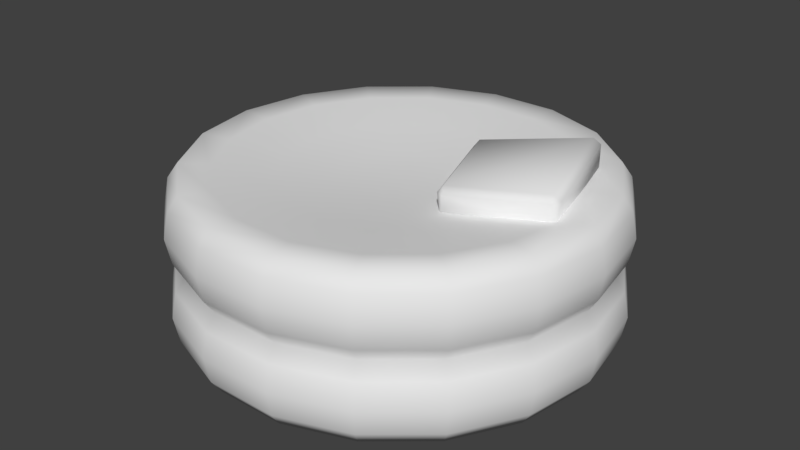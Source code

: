 # Source: Pancake_Bed_01.blend  (saved by Blender 2.79.0; exported with 4.5.12 LTS)
import bpy
from mathutils import Matrix  # noqa: F401  (used for matrix-valued properties, if any)

bpy.ops.wm.read_factory_settings(use_empty=True)
scene = bpy.context.scene
scene.name = 'Scene'

# ---- collections
col_collection_1 = bpy.data.collections.new('Collection 1'); scene.collection.children.link(col_collection_1)

# ---- world
world_world = bpy.data.worlds.new('World'); scene.world = world_world
world_world.color = (0.05088, 0.05088, 0.05088)
world_world.use_sun_shadow = False
world_world.sun_shadow_jitter_overblur = 0.0
world_world.cycles.sampling_method = 'MANUAL'

# ---- meshes
me_torus = bpy.data.meshes.new('Torus')
me_torus.from_pydata([(1.25, 0.0, 0.69), (1.222, -6.821e-10, 0.8355), (1.163, -3.351e-09, 0.9194), (0.9966, -3.351e-09, 0.9083), (1.222, 5.123e-10, 0.5445), (1.175, 0.4275, 0.69), (1.148, 0.4179, 0.8355), (1.093, 0.3979, 0.9194), (0.9365, 0.3408, 0.9083), (1.148, 0.4179, 0.5445), (0.9576, 0.8035, 0.69), (0.936, 0.7854, 0.8355), (0.8912, 0.7478, 0.9194), (0.7634, 0.6406, 0.9083), (0.936, 0.7854, 0.5445), (0.625, 1.083, 0.69), (0.6109, 1.058, 0.8355), (0.5817, 1.008, 0.9194), (0.4983, 0.8631, 0.9083), (0.6109, 1.058, 0.5445), (0.2171, 1.231, 0.69), (0.2122, 1.203, 0.8355), (0.202, 1.146, 0.9194), (0.1731, 0.9814, 0.9083), (0.2122, 1.203, 0.5445), (-0.2171, 1.231, 0.69), (-0.2122, 1.203, 0.8355), (-0.202, 1.146, 0.9194), (-0.1731, 0.9814, 0.9083), (-0.2122, 1.203, 0.5445), (-0.625, 1.083, 0.69), (-0.6109, 1.058, 0.8355), (-0.5817, 1.008, 0.9194), (-0.4983, 0.8631, 0.9083), (-0.6109, 1.058, 0.5445), (-0.9576, 0.8035, 0.69), (-0.936, 0.7854, 0.8355), (-0.8912, 0.7478, 0.9194), (-0.7634, 0.6406, 0.9083), (-0.936, 0.7854, 0.5445), (-1.175, 0.4275, 0.69), (-1.148, 0.4179, 0.8355), (-1.093, 0.3979, 0.9194), (-0.9365, 0.3408, 0.9083), (-1.148, 0.4179, 0.5445), (-1.25, 1.093e-07, 0.69), (-1.222, 1.061e-07, 0.8355), (-1.163, 9.836e-08, 0.9194), (-0.9966, 8.377e-08, 0.9083), (-1.222, 1.073e-07, 0.5445), (-1.175, -0.4275, 0.69), (-1.148, -0.4179, 0.8355), (-1.093, -0.3979, 0.9194), (-0.9365, -0.3408, 0.9083), (-1.148, -0.4179, 0.5445), (-0.9576, -0.8035, 0.69), (-0.936, -0.7854, 0.8355), (-0.8912, -0.7478, 0.9194), (-0.7634, -0.6406, 0.9083), (-0.936, -0.7854, 0.5445), (-0.625, -1.083, 0.69), (-0.6109, -1.058, 0.8355), (-0.5817, -1.008, 0.9194), (-0.4983, -0.8631, 0.9083), (-0.6109, -1.058, 0.5445), (-0.2171, -1.231, 0.69), (-0.2122, -1.203, 0.8355), (-0.202, -1.146, 0.9194), (-0.1731, -0.9814, 0.9083), (-0.2122, -1.203, 0.5445), (0.2171, -1.231, 0.69), (0.2122, -1.203, 0.8355), (0.202, -1.146, 0.9194), (0.1731, -0.9814, 0.9083), (0.202, -1.146, 0.46), (0.2122, -1.203, 0.5445), (0.625, -1.083, 0.69), (0.6109, -1.058, 0.8355), (0.5817, -1.008, 0.9194), (0.4983, -0.8631, 0.9083), (0.6109, -1.058, 0.5445), (0.9576, -0.8035, 0.69), (0.936, -0.7854, 0.8355), (0.8912, -0.7478, 0.9194), (0.7634, -0.6406, 0.9083), (0.936, -0.7854, 0.5445), (1.175, -0.4275, 0.69), (1.148, -0.4179, 0.8355), (1.093, -0.3979, 0.9194), (0.9365, -0.3408, 0.9083), (1.148, -0.4179, 0.5445), (2.674e-08, 1.811e-08, 0.8218), (1.25, 0.0, 0.23), (1.222, -6.821e-10, 0.3755), (1.163, -3.351e-09, 0.46), (1.163, 2.517e-09, 0.0), (1.222, 5.123e-10, 0.08453), (1.175, 0.4275, 0.23), (1.148, 0.4179, 0.3755), (1.093, 0.3979, 0.46), (2.318e-08, 2.649e-08, -5.96e-08), (1.093, 0.3979, 0.0), (1.148, 0.4179, 0.08453), (0.9576, 0.8035, 0.23), (0.936, 0.7854, 0.3755), (0.8912, 0.7478, 0.46), (0.8912, 0.7478, 0.0), (0.936, 0.7854, 0.08453), (0.625, 1.083, 0.23), (0.6109, 1.058, 0.3755), (0.5817, 1.008, 0.46), (0.5817, 1.008, 0.0), (0.6109, 1.058, 0.08453), (0.2171, 1.231, 0.23), (0.2122, 1.203, 0.3755), (0.202, 1.146, 0.46), (0.202, 1.146, 0.0), (0.2122, 1.203, 0.08453), (-0.2171, 1.231, 0.23), (-0.2122, 1.203, 0.3755), (-0.202, 1.146, 0.46), (-0.202, 1.146, 0.0), (-0.2122, 1.203, 0.08453), (-0.625, 1.083, 0.23), (-0.6109, 1.058, 0.3755), (-0.5817, 1.008, 0.46), (-0.5817, 1.008, 0.0), (-0.6109, 1.058, 0.08453), (-0.9576, 0.8035, 0.23), (-0.936, 0.7854, 0.3755), (-0.8912, 0.7478, 0.46), (-0.8912, 0.7478, 0.0), (-0.936, 0.7854, 0.08453), (-1.175, 0.4275, 0.23), (-1.148, 0.4179, 0.3755), (-1.093, 0.3979, 0.46), (-1.093, 0.3979, 0.0), (-1.148, 0.4179, 0.08453), (-1.25, 1.093e-07, 0.23), (-1.222, 1.061e-07, 0.3755), (-1.163, 9.836e-08, 0.46), (-1.163, 1.042e-07, 0.0), (-1.222, 1.073e-07, 0.08453), (-1.175, -0.4275, 0.23), (-1.148, -0.4179, 0.3755), (-1.093, -0.3979, 0.46), (-1.093, -0.3979, 0.0), (-1.148, -0.4179, 0.08453), (-0.9576, -0.8035, 0.23), (-0.936, -0.7854, 0.3755), (-0.8912, -0.7478, 0.46), (-0.8912, -0.7478, 0.0), (-0.936, -0.7854, 0.08453), (-0.625, -1.083, 0.23), (-0.6109, -1.058, 0.3755), (-0.5817, -1.008, 0.46), (-0.5817, -1.008, 0.0), (-0.6109, -1.058, 0.08453), (-0.2171, -1.231, 0.23), (-0.2122, -1.203, 0.3755), (-0.202, -1.146, 0.46), (-0.202, -1.146, 0.0), (-0.2122, -1.203, 0.08453), (0.2171, -1.231, 0.23), (0.2122, -1.203, 0.3755), (0.202, -1.146, 0.0), (0.2122, -1.203, 0.08453), (0.625, -1.083, 0.23), (0.6109, -1.058, 0.3755), (0.5817, -1.008, 0.46), (0.5817, -1.008, 0.0), (0.6109, -1.058, 0.08453), (0.9576, -0.8035, 0.23), (0.936, -0.7854, 0.3755), (0.8912, -0.7478, 0.46), (0.8912, -0.7478, 0.0), (0.936, -0.7854, 0.08453), (1.175, -0.4275, 0.23), (1.148, -0.4179, 0.3755), (1.093, -0.3979, 0.46), (1.093, -0.3979, 0.0), (1.148, -0.4179, 0.08453), (-0.5089, -0.4271, 0.8668), (-0.2545, -0.2135, 0.8347), (-0.1154, -0.6543, 0.8668), (-0.05768, -0.3271, 0.8347), (-0.1661, -0.2877, 0.8347), (-0.3322, -0.5754, 0.8668), (0.6644, 3.802e-09, 0.8668), (0.3322, 1.095e-08, 0.8347), (0.3122, -0.1136, 0.8347), (0.6243, -0.2272, 0.8668), (-0.5089, 0.4271, 0.8668), (-0.2545, 0.2135, 0.8347), (-0.1661, 0.2877, 0.8347), (-0.3322, 0.5754, 0.8668), (0.2545, -0.2135, 0.8347), (0.5089, -0.4271, 0.8668), (0.1154, 0.6543, 0.8668), (0.05768, 0.3271, 0.8347), (0.1661, 0.2877, 0.8347), (0.3322, 0.5754, 0.8668), (-0.6644, 6.188e-08, 0.8668), (-0.3322, 4e-08, 0.8347), (-0.3122, 0.1136, 0.8347), (-0.6243, 0.2272, 0.8668), (0.3322, -0.5754, 0.8668), (0.1661, -0.2877, 0.8347), (0.05768, -0.3271, 0.8347), (0.1154, -0.6543, 0.8668), (0.5089, 0.4271, 0.8668), (0.2545, 0.2135, 0.8347), (0.3122, 0.1136, 0.8347), (0.6243, 0.2272, 0.8668), (-0.05768, 0.3271, 0.8347), (-0.1154, 0.6543, 0.8668), (-0.3122, -0.1136, 0.8347), (-0.6243, -0.2272, 0.8668)], [], [(0, 5, 6, 1), (1, 6, 7, 2), (2, 7, 8, 3), (94, 99, 9, 4), (4, 9, 5, 0), (5, 10, 11, 6), (6, 11, 12, 7), (7, 12, 13, 8), (99, 105, 14, 9), (9, 14, 10, 5), (10, 15, 16, 11), (11, 16, 17, 12), (12, 17, 18, 13), (105, 110, 19, 14), (14, 19, 15, 10), (15, 20, 21, 16), (16, 21, 22, 17), (17, 22, 23, 18), (110, 115, 24, 19), (19, 24, 20, 15), (20, 25, 26, 21), (21, 26, 27, 22), (22, 27, 28, 23), (115, 120, 29, 24), (24, 29, 25, 20), (25, 30, 31, 26), (26, 31, 32, 27), (27, 32, 33, 28), (120, 125, 34, 29), (29, 34, 30, 25), (30, 35, 36, 31), (31, 36, 37, 32), (32, 37, 38, 33), (125, 130, 39, 34), (34, 39, 35, 30), (35, 40, 41, 36), (36, 41, 42, 37), (37, 42, 43, 38), (130, 135, 44, 39), (39, 44, 40, 35), (40, 45, 46, 41), (41, 46, 47, 42), (42, 47, 48, 43), (135, 140, 49, 44), (44, 49, 45, 40), (45, 50, 51, 46), (46, 51, 52, 47), (47, 52, 53, 48), (140, 145, 54, 49), (49, 54, 50, 45), (50, 55, 56, 51), (51, 56, 57, 52), (52, 57, 58, 53), (145, 150, 59, 54), (54, 59, 55, 50), (55, 60, 61, 56), (56, 61, 62, 57), (57, 62, 63, 58), (150, 155, 64, 59), (59, 64, 60, 55), (60, 65, 66, 61), (61, 66, 67, 62), (62, 67, 68, 63), (155, 160, 69, 64), (64, 69, 65, 60), (65, 70, 71, 66), (66, 71, 72, 67), (67, 72, 73, 68), (160, 74, 75, 69), (69, 75, 70, 65), (70, 76, 77, 71), (71, 77, 78, 72), (72, 78, 79, 73), (74, 169, 80, 75), (75, 80, 76, 70), (76, 81, 82, 77), (77, 82, 83, 78), (78, 83, 84, 79), (169, 174, 85, 80), (80, 85, 81, 76), (81, 86, 87, 82), (82, 87, 88, 83), (83, 88, 89, 84), (174, 179, 90, 85), (85, 90, 86, 81), (86, 0, 1, 87), (87, 1, 2, 88), (88, 2, 3, 89), (179, 94, 4, 90), (90, 4, 0, 86), (186, 185, 91), (190, 189, 91), (194, 193, 91), (196, 190, 91), (200, 199, 91), (204, 203, 91), (208, 207, 91), (185, 208, 91), (207, 196, 91), (212, 211, 91), (214, 194, 91), (199, 214, 91), (193, 204, 91), (216, 183, 91), (203, 216, 91), (211, 200, 91), (189, 212, 91), (183, 186, 91), (92, 97, 98, 93), (93, 98, 99, 94), (100, 101, 95), (95, 101, 102, 96), (96, 102, 97, 92), (97, 103, 104, 98), (98, 104, 105, 99), (100, 106, 101), (101, 106, 107, 102), (102, 107, 103, 97), (103, 108, 109, 104), (104, 109, 110, 105), (100, 111, 106), (106, 111, 112, 107), (107, 112, 108, 103), (108, 113, 114, 109), (109, 114, 115, 110), (100, 116, 111), (111, 116, 117, 112), (112, 117, 113, 108), (113, 118, 119, 114), (114, 119, 120, 115), (100, 121, 116), (116, 121, 122, 117), (117, 122, 118, 113), (118, 123, 124, 119), (119, 124, 125, 120), (100, 126, 121), (121, 126, 127, 122), (122, 127, 123, 118), (123, 128, 129, 124), (124, 129, 130, 125), (100, 131, 126), (126, 131, 132, 127), (127, 132, 128, 123), (128, 133, 134, 129), (129, 134, 135, 130), (100, 136, 131), (131, 136, 137, 132), (132, 137, 133, 128), (133, 138, 139, 134), (134, 139, 140, 135), (100, 141, 136), (136, 141, 142, 137), (137, 142, 138, 133), (138, 143, 144, 139), (139, 144, 145, 140), (100, 146, 141), (141, 146, 147, 142), (142, 147, 143, 138), (143, 148, 149, 144), (144, 149, 150, 145), (100, 151, 146), (146, 151, 152, 147), (147, 152, 148, 143), (148, 153, 154, 149), (149, 154, 155, 150), (100, 156, 151), (151, 156, 157, 152), (152, 157, 153, 148), (153, 158, 159, 154), (154, 159, 160, 155), (100, 161, 156), (156, 161, 162, 157), (157, 162, 158, 153), (158, 163, 164, 159), (159, 164, 74, 160), (100, 165, 161), (161, 165, 166, 162), (162, 166, 163, 158), (163, 167, 168, 164), (164, 168, 169, 74), (100, 170, 165), (165, 170, 171, 166), (166, 171, 167, 163), (167, 172, 173, 168), (168, 173, 174, 169), (100, 175, 170), (170, 175, 176, 171), (171, 176, 172, 167), (172, 177, 178, 173), (173, 178, 179, 174), (100, 180, 175), (175, 180, 181, 176), (176, 181, 177, 172), (177, 92, 93, 178), (178, 93, 94, 179), (100, 95, 180), (180, 95, 96, 181), (181, 96, 92, 177), (58, 63, 187, 182), (182, 187, 186, 183), (3, 8, 213, 188), (188, 213, 212, 189), (13, 18, 201, 210), (210, 201, 200, 211), (48, 53, 217, 202), (202, 217, 216, 203), (53, 58, 182, 217), (217, 182, 183, 216), (38, 43, 205, 192), (192, 205, 204, 193), (23, 28, 215, 198), (198, 215, 214, 199), (28, 33, 195, 215), (215, 195, 194, 214), (8, 13, 210, 213), (213, 210, 211, 212), (79, 84, 197, 206), (206, 197, 196, 207), (68, 73, 209, 184), (184, 209, 208, 185), (73, 79, 206, 209), (209, 206, 207, 208), (43, 48, 202, 205), (205, 202, 203, 204), (18, 23, 198, 201), (201, 198, 199, 200), (84, 89, 191, 197), (197, 191, 190, 196), (33, 38, 192, 195), (195, 192, 193, 194), (89, 3, 188, 191), (191, 188, 189, 190), (63, 68, 184, 187), (187, 184, 185, 186)])
me_torus.polygons.foreach_set('use_smooth', [True] * 234)
_uv = me_torus.uv_layers.new(name='UVMap')
_uv.uv.foreach_set('vector', [0.3491, 0.09869, 0.3093, 0.09838, 0.3091, 0.08509, 0.3487, 0.08437, 0.3487, 0.08437, 0.3091, 0.08509, 0.309, 0.0756, 0.3475, 0.07456, 0.2743, 0.1304, 0.2677, 0.1663, 0.2535, 0.1611, 0.2591, 0.1303, 0.3469, 0.1224, 0.3091, 0.121, 0.3092, 0.1116, 0.3482, 0.1129, 0.3482, 0.1129, 0.3092, 0.1116, 0.3093, 0.09838, 0.3491, 0.09869, 0.3093, 0.09838, 0.2714, 0.09835, 0.2713, 0.08515, 0.3091, 0.08509, 0.3091, 0.08509, 0.2713, 0.08515, 0.2713, 0.0758, 0.309, 0.0756, 0.2677, 0.1663, 0.2493, 0.1979, 0.2378, 0.1881, 0.2535, 0.1611, 0.3091, 0.121, 0.2715, 0.1209, 0.2715, 0.1115, 0.3092, 0.1116, 0.3092, 0.1116, 0.2715, 0.1115, 0.2714, 0.09835, 0.3093, 0.09838, 0.2714, 0.09835, 0.2338, 0.09842, 0.2337, 0.08525, 0.2713, 0.08515, 0.2713, 0.08515, 0.2337, 0.08525, 0.2337, 0.07591, 0.2713, 0.0758, 0.2493, 0.1979, 0.2213, 0.2213, 0.2138, 0.2082, 0.2378, 0.1881, 0.2715, 0.1209, 0.2339, 0.121, 0.2339, 0.1116, 0.2715, 0.1115, 0.2715, 0.1115, 0.2339, 0.1116, 0.2338, 0.09842, 0.2714, 0.09835, 0.2338, 0.09842, 0.1962, 0.09851, 0.1961, 0.08534, 0.2337, 0.08525, 0.2337, 0.08525, 0.1961, 0.08534, 0.1961, 0.076, 0.2337, 0.07591, 0.2213, 0.2213, 0.1869, 0.2337, 0.1843, 0.2188, 0.2138, 0.2082, 0.2339, 0.121, 0.1963, 0.1211, 0.1963, 0.1117, 0.2339, 0.1116, 0.2339, 0.1116, 0.1963, 0.1117, 0.1962, 0.09851, 0.2338, 0.09842, 0.1962, 0.09851, 0.1586, 0.0986, 0.1585, 0.08543, 0.1961, 0.08534, 0.1961, 0.08534, 0.1585, 0.08543, 0.1585, 0.07609, 0.1961, 0.076, 0.1869, 0.2337, 0.1504, 0.2337, 0.153, 0.2188, 0.1843, 0.2188, 0.1963, 0.1211, 0.1587, 0.1212, 0.1587, 0.1118, 0.1963, 0.1117, 0.1963, 0.1117, 0.1587, 0.1118, 0.1586, 0.0986, 0.1962, 0.09851, 0.1586, 0.0986, 0.121, 0.09868, 0.1209, 0.0855, 0.1585, 0.08543, 0.1585, 0.08543, 0.1209, 0.0855, 0.1209, 0.07617, 0.1585, 0.07609, 0.1504, 0.2337, 0.116, 0.2213, 0.1236, 0.2082, 0.153, 0.2188, 0.1587, 0.1212, 0.1211, 0.1212, 0.1211, 0.1119, 0.1587, 0.1118, 0.1587, 0.1118, 0.1211, 0.1119, 0.121, 0.09868, 0.1586, 0.0986, 0.121, 0.09868, 0.08334, 0.09872, 0.08326, 0.08555, 0.1209, 0.0855, 0.1209, 0.0855, 0.08326, 0.08555, 0.08327, 0.07621, 0.1209, 0.07617, 0.116, 0.2213, 0.08798, 0.1979, 0.09954, 0.1881, 0.1236, 0.2082, 0.1211, 0.1212, 0.08347, 0.1213, 0.08345, 0.1119, 0.1211, 0.1119, 0.1211, 0.1119, 0.08345, 0.1119, 0.08334, 0.09872, 0.121, 0.09868, 0.08334, 0.09872, 0.04549, 0.09864, 0.04554, 0.08539, 0.08326, 0.08555, 0.08326, 0.08555, 0.04554, 0.08539, 0.04573, 0.07608, 0.08327, 0.07621, 0.08798, 0.1979, 0.06958, 0.1663, 0.08378, 0.161, 0.09954, 0.1881, 0.08347, 0.1213, 0.04572, 0.1215, 0.04561, 0.1119, 0.08345, 0.1119, 0.08345, 0.1119, 0.04561, 0.1119, 0.04549, 0.09864, 0.08334, 0.09872, 0.04549, 0.09864, 0.005657, 0.09827, 0.00655, 0.08405, 0.04554, 0.08539, 0.04554, 0.08539, 0.00655, 0.08405, 0.007881, 0.07456, 0.04573, 0.07608, 0.06958, 0.1663, 0.06305, 0.1303, 0.07818, 0.1302, 0.08378, 0.161, 0.04572, 0.1215, 0.007249, 0.1225, 0.006079, 0.1126, 0.04561, 0.1119, 0.04561, 0.1119, 0.006079, 0.1126, 0.005657, 0.09827, 0.04549, 0.09864, 0.3491, 0.09878, 0.3093, 0.09847, 0.3091, 0.08517, 0.3487, 0.08446, 0.3487, 0.08446, 0.3091, 0.08517, 0.309, 0.07568, 0.3475, 0.07464, 0.2743, 0.1306, 0.2677, 0.1665, 0.2535, 0.1613, 0.2591, 0.1305, 0.3469, 0.1225, 0.3091, 0.1211, 0.3092, 0.1117, 0.3482, 0.113, 0.3482, 0.113, 0.3092, 0.1117, 0.3093, 0.09847, 0.3491, 0.09878, 0.3093, 0.09847, 0.2714, 0.09842, 0.2713, 0.08523, 0.3091, 0.08517, 0.3091, 0.08517, 0.2713, 0.08523, 0.2713, 0.07587, 0.309, 0.07568, 0.2677, 0.1665, 0.2493, 0.1981, 0.2378, 0.1883, 0.2535, 0.1613, 0.3091, 0.1211, 0.2715, 0.121, 0.2715, 0.1116, 0.3092, 0.1117, 0.3092, 0.1117, 0.2715, 0.1116, 0.2714, 0.09842, 0.3093, 0.09847, 0.2714, 0.09842, 0.2338, 0.0985, 0.2337, 0.08532, 0.2713, 0.08523, 0.2713, 0.08523, 0.2337, 0.08532, 0.2337, 0.07598, 0.2713, 0.07587, 0.2493, 0.1981, 0.2213, 0.2215, 0.2138, 0.2084, 0.2378, 0.1883, 0.2715, 0.121, 0.2339, 0.1211, 0.2339, 0.1117, 0.2715, 0.1116, 0.2715, 0.1116, 0.2339, 0.1117, 0.2338, 0.0985, 0.2714, 0.09842, 0.2338, 0.0985, 0.1962, 0.09858, 0.1961, 0.08541, 0.2337, 0.08532, 0.2337, 0.08532, 0.1961, 0.08541, 0.1961, 0.07607, 0.2337, 0.07598, 0.2213, 0.2215, 0.1869, 0.2339, 0.1843, 0.219, 0.2138, 0.2084, 0.2339, 0.1211, 0.1963, 0.1211, 0.1963, 0.1118, 0.2339, 0.1117, 0.2339, 0.1117, 0.1963, 0.1118, 0.1962, 0.09858, 0.2338, 0.0985, 0.1962, 0.09858, 0.1586, 0.09867, 0.1585, 0.08549, 0.1961, 0.08541, 0.1961, 0.08541, 0.1585, 0.08549, 0.1585, 0.07616, 0.1961, 0.07607, 0.1869, 0.2339, 0.1504, 0.2339, 0.153, 0.219, 0.1843, 0.219, 0.1963, 0.1211, 0.1587, 0.1212, 0.1587, 0.1118, 0.1963, 0.1118, 0.1963, 0.1118, 0.1587, 0.1118, 0.1586, 0.09867, 0.1962, 0.09858, 0.1586, 0.09867, 0.121, 0.09874, 0.1209, 0.08557, 0.1585, 0.08549, 0.1585, 0.08549, 0.1209, 0.08557, 0.1209, 0.07623, 0.1585, 0.07616, 0.1504, 0.2339, 0.116, 0.2215, 0.1236, 0.2084, 0.153, 0.219, 0.1587, 0.1212, 0.1211, 0.1213, 0.1211, 0.1119, 0.1587, 0.1118, 0.1587, 0.1118, 0.1211, 0.1119, 0.121, 0.09874, 0.1586, 0.09867, 0.121, 0.09874, 0.08334, 0.09878, 0.08326, 0.08561, 0.1209, 0.08557, 0.1209, 0.08557, 0.08326, 0.08561, 0.08327, 0.07627, 0.1209, 0.07623, 0.116, 0.2215, 0.08798, 0.1981, 0.09954, 0.1883, 0.1236, 0.2084, 0.1211, 0.1213, 0.08347, 0.1214, 0.08345, 0.112, 0.1211, 0.1119, 0.1211, 0.1119, 0.08345, 0.112, 0.08334, 0.09878, 0.121, 0.09874, 0.08334, 0.09878, 0.04549, 0.0987, 0.04554, 0.08545, 0.08326, 0.08561, 0.08326, 0.08561, 0.04554, 0.08545, 0.04573, 0.07614, 0.08327, 0.07627, 0.08798, 0.1981, 0.06958, 0.1665, 0.08378, 0.1612, 0.09954, 0.1883, 0.08347, 0.1214, 0.04572, 0.1215, 0.04561, 0.112, 0.08345, 0.112, 0.08345, 0.112, 0.04561, 0.112, 0.04549, 0.0987, 0.08334, 0.09878, 0.04549, 0.0987, 0.005657, 0.09832, 0.006551, 0.08411, 0.04554, 0.08545, 0.04554, 0.08545, 0.006551, 0.08411, 0.007883, 0.07462, 0.04573, 0.07614, 0.06958, 0.1665, 0.06305, 0.1305, 0.07818, 0.1304, 0.08378, 0.1612, 0.04572, 0.1215, 0.007247, 0.1225, 0.006078, 0.1126, 0.04561, 0.112, 0.04561, 0.112, 0.006078, 0.1126, 0.005657, 0.09832, 0.04549, 0.0987, 0.1837, 0.156, 0.1739, 0.1596, 0.1687, 0.13, 0.1405, 0.1403, 0.1386, 0.1301, 0.1687, 0.13, 0.1537, 0.1558, 0.1457, 0.1491, 0.1687, 0.1298, 0.1457, 0.1493, 0.1405, 0.1403, 0.1687, 0.13, 0.1837, 0.1558, 0.1739, 0.1594, 0.1687, 0.1298, 0.1405, 0.1401, 0.1386, 0.1299, 0.1687, 0.1298, 0.1635, 0.1596, 0.1537, 0.156, 0.1687, 0.13, 0.1739, 0.1596, 0.1635, 0.1596, 0.1687, 0.13, 0.1537, 0.156, 0.1457, 0.1493, 0.1687, 0.13, 0.1969, 0.1402, 0.1917, 0.1492, 0.1687, 0.1298, 0.1635, 0.1594, 0.1537, 0.1558, 0.1687, 0.1298, 0.1739, 0.1594, 0.1635, 0.1594, 0.1687, 0.1298, 0.1457, 0.1491, 0.1405, 0.1401, 0.1687, 0.1298, 0.1969, 0.1404, 0.1917, 0.1494, 0.1687, 0.13, 0.1987, 0.1301, 0.1969, 0.1404, 0.1687, 0.13, 0.1917, 0.1492, 0.1837, 0.1558, 0.1687, 0.1298, 0.1987, 0.1299, 0.1969, 0.1402, 0.1687, 0.1298, 0.1917, 0.1494, 0.1837, 0.156, 0.1687, 0.13, 0.005897, 0.09414, 0.04573, 0.09448, 0.04586, 0.1078, 0.006331, 0.1085, 0.006331, 0.1085, 0.04586, 0.1078, 0.04597, 0.1173, 0.007508, 0.1183, 0.1691, 0.1309, 0.07026, 0.1669, 0.06391, 0.1309, 0.008103, 0.07039, 0.04595, 0.07188, 0.04577, 0.08124, 0.006778, 0.07993, 0.006778, 0.07993, 0.04577, 0.08124, 0.04573, 0.09448, 0.005897, 0.09414, 0.04573, 0.09448, 0.08358, 0.09454, 0.08369, 0.1077, 0.04586, 0.1078, 0.04586, 0.1078, 0.08369, 0.1077, 0.08372, 0.1171, 0.04597, 0.1173, 0.1691, 0.1309, 0.08851, 0.1985, 0.07026, 0.1669, 0.04595, 0.07188, 0.08349, 0.07199, 0.08348, 0.08137, 0.04577, 0.08124, 0.04577, 0.08124, 0.08348, 0.08137, 0.08358, 0.09454, 0.04573, 0.09448, 0.08358, 0.09454, 0.1212, 0.09448, 0.1213, 0.1077, 0.08369, 0.1077, 0.08369, 0.1077, 0.1213, 0.1077, 0.1213, 0.117, 0.08372, 0.1171, 0.1691, 0.1309, 0.1165, 0.222, 0.08851, 0.1985, 0.08349, 0.07199, 0.1211, 0.07193, 0.1211, 0.08131, 0.08348, 0.08137, 0.08348, 0.08137, 0.1211, 0.08131, 0.1212, 0.09448, 0.08358, 0.09454, 0.1212, 0.09448, 0.1588, 0.0944, 0.1589, 0.1076, 0.1213, 0.1077, 0.1213, 0.1077, 0.1589, 0.1076, 0.159, 0.117, 0.1213, 0.117, 0.1691, 0.1309, 0.1508, 0.2344, 0.1165, 0.222, 0.1211, 0.07193, 0.1587, 0.07184, 0.1587, 0.08122, 0.1211, 0.08131, 0.1211, 0.08131, 0.1587, 0.08122, 0.1588, 0.0944, 0.1212, 0.09448, 0.1588, 0.0944, 0.1964, 0.09431, 0.1965, 0.1075, 0.1589, 0.1076, 0.1589, 0.1076, 0.1965, 0.1075, 0.1966, 0.1169, 0.159, 0.117, 0.1691, 0.1309, 0.1873, 0.2344, 0.1508, 0.2344, 0.1587, 0.07184, 0.1963, 0.07176, 0.1963, 0.08114, 0.1587, 0.08122, 0.1587, 0.08122, 0.1963, 0.08114, 0.1964, 0.09431, 0.1588, 0.0944, 0.1964, 0.09431, 0.234, 0.09423, 0.2341, 0.1074, 0.1965, 0.1075, 0.1965, 0.1075, 0.2341, 0.1074, 0.2342, 0.1168, 0.1966, 0.1169, 0.1691, 0.1309, 0.2216, 0.222, 0.1873, 0.2344, 0.1963, 0.07176, 0.2339, 0.07167, 0.2339, 0.08105, 0.1963, 0.08114, 0.1963, 0.08114, 0.2339, 0.08105, 0.234, 0.09423, 0.1964, 0.09431, 0.234, 0.09423, 0.2717, 0.09417, 0.2718, 0.1073, 0.2341, 0.1074, 0.2341, 0.1074, 0.2718, 0.1073, 0.2718, 0.1167, 0.2342, 0.1168, 0.1691, 0.1309, 0.2496, 0.1985, 0.2216, 0.222, 0.2339, 0.07167, 0.2715, 0.07157, 0.2716, 0.08097, 0.2339, 0.08105, 0.2339, 0.08105, 0.2716, 0.08097, 0.2717, 0.09417, 0.234, 0.09423, 0.2717, 0.09417, 0.3095, 0.09423, 0.3095, 0.1075, 0.2718, 0.1073, 0.2718, 0.1073, 0.3095, 0.1075, 0.3093, 0.1168, 0.2718, 0.1167, 0.1691, 0.1309, 0.2679, 0.1669, 0.2496, 0.1985, 0.2715, 0.07157, 0.3093, 0.0714, 0.3094, 0.08093, 0.2716, 0.08097, 0.2716, 0.08097, 0.3094, 0.08093, 0.3095, 0.09423, 0.2717, 0.09417, 0.3095, 0.09423, 0.3493, 0.09457, 0.3485, 0.1088, 0.3095, 0.1075, 0.3095, 0.1075, 0.3485, 0.1088, 0.3471, 0.1183, 0.3093, 0.1168, 0.1691, 0.1309, 0.2742, 0.1309, 0.2679, 0.1669, 0.3093, 0.0714, 0.3477, 0.07038, 0.3489, 0.08025, 0.3094, 0.08093, 0.3094, 0.08093, 0.3489, 0.08025, 0.3493, 0.09457, 0.3095, 0.09423, 0.005897, 0.09439, 0.04573, 0.09473, 0.04586, 0.108, 0.006331, 0.1087, 0.006331, 0.1087, 0.04586, 0.108, 0.04597, 0.1176, 0.007508, 0.1186, 0.1691, 0.1302, 0.07026, 0.1662, 0.06391, 0.1302, 0.008103, 0.07064, 0.04595, 0.07213, 0.04577, 0.08149, 0.006778, 0.08018, 0.006778, 0.08018, 0.04577, 0.08149, 0.04573, 0.09473, 0.005897, 0.09439, 0.04573, 0.09473, 0.08358, 0.09479, 0.08369, 0.108, 0.04586, 0.108, 0.04586, 0.108, 0.08369, 0.108, 0.08372, 0.1174, 0.04597, 0.1176, 0.1691, 0.1302, 0.08851, 0.1978, 0.07026, 0.1662, 0.04595, 0.07213, 0.08349, 0.07224, 0.08348, 0.08162, 0.04577, 0.08149, 0.04577, 0.08149, 0.08348, 0.08162, 0.08358, 0.09479, 0.04573, 0.09473, 0.08358, 0.09479, 0.1212, 0.09473, 0.1213, 0.1079, 0.08369, 0.108, 0.08369, 0.108, 0.1213, 0.1079, 0.1213, 0.1173, 0.08372, 0.1174, 0.1691, 0.1302, 0.1165, 0.2213, 0.08851, 0.1978, 0.08349, 0.07224, 0.1211, 0.07218, 0.1211, 0.08156, 0.08348, 0.08162, 0.08348, 0.08162, 0.1211, 0.08156, 0.1212, 0.09473, 0.08358, 0.09479, 0.1212, 0.09473, 0.1588, 0.09465, 0.1589, 0.1078, 0.1213, 0.1079, 0.1213, 0.1079, 0.1589, 0.1078, 0.159, 0.1172, 0.1213, 0.1173, 0.1691, 0.1302, 0.1508, 0.2338, 0.1165, 0.2213, 0.1211, 0.07218, 0.1587, 0.07209, 0.1587, 0.08147, 0.1211, 0.08156, 0.1211, 0.08156, 0.1587, 0.08147, 0.1588, 0.09465, 0.1212, 0.09473, 0.1588, 0.09465, 0.1964, 0.09456, 0.1965, 0.1077, 0.1589, 0.1078, 0.1589, 0.1078, 0.1965, 0.1077, 0.1966, 0.1171, 0.159, 0.1172, 0.1691, 0.1302, 0.1873, 0.2338, 0.1508, 0.2338, 0.1587, 0.07209, 0.1963, 0.072, 0.1963, 0.08139, 0.1587, 0.08147, 0.1587, 0.08147, 0.1963, 0.08139, 0.1964, 0.09456, 0.1588, 0.09465, 0.1964, 0.09456, 0.234, 0.09448, 0.2341, 0.1077, 0.1965, 0.1077, 0.1965, 0.1077, 0.2341, 0.1077, 0.2342, 0.117, 0.1966, 0.1171, 0.1691, 0.1302, 0.2216, 0.2213, 0.1873, 0.2338, 0.1963, 0.072, 0.2339, 0.07192, 0.2339, 0.0813, 0.1963, 0.08139, 0.1963, 0.08139, 0.2339, 0.0813, 0.234, 0.09448, 0.1964, 0.09456, 0.234, 0.09448, 0.2717, 0.09442, 0.2718, 0.1076, 0.2341, 0.1077, 0.2341, 0.1077, 0.2718, 0.1076, 0.2718, 0.117, 0.2342, 0.117, 0.1691, 0.1302, 0.2496, 0.1978, 0.2216, 0.2213, 0.2339, 0.07192, 0.2715, 0.07182, 0.2716, 0.08122, 0.2339, 0.0813, 0.2339, 0.0813, 0.2716, 0.08122, 0.2717, 0.09442, 0.234, 0.09448, 0.2717, 0.09442, 0.3095, 0.09448, 0.3095, 0.1077, 0.2718, 0.1076, 0.2718, 0.1076, 0.3095, 0.1077, 0.3093, 0.1171, 0.2718, 0.117, 0.1691, 0.1302, 0.2679, 0.1662, 0.2496, 0.1978, 0.2715, 0.07182, 0.3093, 0.07164, 0.3094, 0.08118, 0.2716, 0.08122, 0.2716, 0.08122, 0.3094, 0.08118, 0.3095, 0.09448, 0.2717, 0.09442, 0.3095, 0.09448, 0.3493, 0.09482, 0.3485, 0.109, 0.3095, 0.1077, 0.3095, 0.1077, 0.3485, 0.109, 0.3471, 0.1186, 0.3093, 0.1171, 0.1691, 0.1302, 0.2742, 0.1302, 0.2679, 0.1662, 0.3093, 0.07164, 0.3477, 0.07063, 0.3489, 0.0805, 0.3094, 0.08118, 0.3094, 0.08118, 0.3489, 0.0805, 0.3493, 0.09482, 0.3095, 0.09448, 0.2378, 0.1883, 0.2138, 0.2084, 0.1987, 0.1821, 0.2147, 0.1688, 0.2147, 0.1688, 0.1987, 0.1821, 0.1837, 0.156, 0.1917, 0.1494, 0.2591, 0.1303, 0.2535, 0.1611, 0.2252, 0.1506, 0.2289, 0.1301, 0.2289, 0.1301, 0.2252, 0.1506, 0.1969, 0.1402, 0.1987, 0.1299, 0.2378, 0.1881, 0.2138, 0.2082, 0.1987, 0.1819, 0.2147, 0.1686, 0.2147, 0.1686, 0.1987, 0.1819, 0.1837, 0.1558, 0.1917, 0.1492, 0.2591, 0.1305, 0.2535, 0.1613, 0.2252, 0.1508, 0.2289, 0.1303, 0.2289, 0.1303, 0.2252, 0.1508, 0.1969, 0.1404, 0.1987, 0.1301, 0.2535, 0.1613, 0.2378, 0.1883, 0.2147, 0.1688, 0.2252, 0.1508, 0.2252, 0.1508, 0.2147, 0.1688, 0.1917, 0.1494, 0.1969, 0.1404, 0.09954, 0.1881, 0.08378, 0.161, 0.1122, 0.1505, 0.1227, 0.1686, 0.1227, 0.1686, 0.1122, 0.1505, 0.1405, 0.1401, 0.1457, 0.1491, 0.1843, 0.2188, 0.153, 0.2188, 0.1583, 0.189, 0.1791, 0.1891, 0.1791, 0.1891, 0.1583, 0.189, 0.1635, 0.1594, 0.1739, 0.1594, 0.153, 0.2188, 0.1236, 0.2082, 0.1387, 0.1819, 0.1583, 0.189, 0.1583, 0.189, 0.1387, 0.1819, 0.1537, 0.1558, 0.1635, 0.1594, 0.2535, 0.1611, 0.2378, 0.1881, 0.2147, 0.1686, 0.2252, 0.1506, 0.2252, 0.1506, 0.2147, 0.1686, 0.1917, 0.1492, 0.1969, 0.1402, 0.1236, 0.2084, 0.09954, 0.1883, 0.1227, 0.1688, 0.1387, 0.1821, 0.1387, 0.1821, 0.1227, 0.1688, 0.1457, 0.1493, 0.1537, 0.156, 0.1843, 0.219, 0.153, 0.219, 0.1583, 0.1892, 0.1791, 0.1892, 0.1791, 0.1892, 0.1583, 0.1892, 0.1635, 0.1596, 0.1739, 0.1596, 0.153, 0.219, 0.1236, 0.2084, 0.1387, 0.1821, 0.1583, 0.1892, 0.1583, 0.1892, 0.1387, 0.1821, 0.1537, 0.156, 0.1635, 0.1596, 0.08378, 0.161, 0.07818, 0.1302, 0.1085, 0.13, 0.1122, 0.1505, 0.1122, 0.1505, 0.1085, 0.13, 0.1386, 0.1299, 0.1405, 0.1401, 0.2138, 0.2082, 0.1843, 0.2188, 0.1791, 0.1891, 0.1987, 0.1819, 0.1987, 0.1819, 0.1791, 0.1891, 0.1739, 0.1594, 0.1837, 0.1558, 0.09954, 0.1883, 0.08378, 0.1612, 0.1122, 0.1507, 0.1227, 0.1688, 0.1227, 0.1688, 0.1122, 0.1507, 0.1405, 0.1403, 0.1457, 0.1493, 0.1236, 0.2082, 0.09954, 0.1881, 0.1227, 0.1686, 0.1387, 0.1819, 0.1387, 0.1819, 0.1227, 0.1686, 0.1457, 0.1491, 0.1537, 0.1558, 0.08378, 0.1612, 0.07818, 0.1304, 0.1085, 0.1302, 0.1122, 0.1507, 0.1122, 0.1507, 0.1085, 0.1302, 0.1386, 0.1301, 0.1405, 0.1403, 0.2138, 0.2084, 0.1843, 0.219, 0.1791, 0.1892, 0.1987, 0.1821, 0.1987, 0.1821, 0.1791, 0.1892, 0.1739, 0.1596, 0.1837, 0.156])
me_torus.use_remesh_preserve_volume = False
me_torus.use_remesh_preserve_attributes = False
me_torus.use_mirror_vertex_groups = False
me_torus.update()
me_cube = bpy.data.meshes.new('Cube')
me_cube.from_pydata([(-0.3037, -0.3213, -0.04389), (-0.2729, -0.3417, 0.09691), (-0.2746, -0.3057, 0.1343), (-0.3106, -0.3058, 0.1002), (-0.3349, 0.3275, -0.04389), (-0.3041, 0.3083, 0.1591), (-0.3058, 0.3443, 0.1245), (-0.34, 0.3058, 0.1228), (0.2837, -0.3213, -0.04389), (0.2784, -0.3059, 0.107), (0.277, -0.3417, 0.06776), (0.3144, -0.3057, 0.06895), (0.3111, 0.3734, -0.04389), (0.3042, 0.3516, 0.1634), (0.3403, 0.3543, 0.1276), (0.3058, 0.3877, 0.1306)], [], [(8, 10, 1, 0), (12, 14, 11, 8), (13, 5, 2, 9), (0, 3, 7, 4), (4, 6, 15, 12), (1, 2, 3), (5, 6, 7), (9, 10, 11), (13, 14, 15), (0, 1, 3), (2, 5, 7, 3), (6, 4, 7), (5, 13, 15, 6), (14, 12, 15), (13, 9, 11, 14), (10, 8, 11), (9, 2, 1, 10)])
me_cube.polygons.foreach_set('use_smooth', [True] * 17)
_uv = me_cube.uv_layers.new(name='UVMap')
_uv.uv.foreach_set('vector', [0.04906, 0.139, 0.04852, 0.1487, 0.005961, 0.1504, 0.002004, 0.1397, 0.05701, 0.1354, 0.05701, 0.1506, 0.005904, 0.1504, 0.002207, 0.1419, 0.05598, 0.1762, 0.05236, 0.2246, 0.003481, 0.2221, 0.003481, 0.1781, 0.05507, 0.1376, 0.05352, 0.1499, 0.006103, 0.1501, 0.002959, 0.1374, 0.05587, 0.1367, 0.05342, 0.1505, 0.005719, 0.1505, 0.00329, 0.1367, 0.005961, 0.1504, 0.005225, 0.1545, 0.002004, 0.1516, 0.005391, 0.1541, 0.002194, 0.1512, 0.006103, 0.1501, 0.005373, 0.1545, 0.001943, 0.1514, 0.005904, 0.1504, 0.005293, 0.1543, 0.001943, 0.1513, 0.005719, 0.1505, 0.002004, 0.1397, 0.005961, 0.1504, 0.002004, 0.1516, 0.05357, 0.1541, 0.005391, 0.1541, 0.006103, 0.1501, 0.05352, 0.1499, 0.002194, 0.1512, 0.002959, 0.1374, 0.006103, 0.1501, 0.05346, 0.1544, 0.005293, 0.1543, 0.005719, 0.1505, 0.05342, 0.1505, 0.001943, 0.1513, 0.00329, 0.1367, 0.005719, 0.1505, 0.05692, 0.1545, 0.005373, 0.1545, 0.005904, 0.1504, 0.05701, 0.1506, 0.001943, 0.1514, 0.002207, 0.1419, 0.005904, 0.1504, 0.04863, 0.1532, 0.005225, 0.1545, 0.005961, 0.1504, 0.04852, 0.1487])
me_cube.use_remesh_preserve_volume = False
me_cube.use_remesh_preserve_attributes = False
me_cube.use_mirror_vertex_groups = False
me_cube.update()
arm_armature = bpy.data.armatures.new('Armature')  # bones are not reproduced

# ---- objects
ob_armature = bpy.data.objects.new('Armature', arm_armature)
ob_torus = bpy.data.objects.new('Torus', me_torus)
ob_cube = bpy.data.objects.new('Cube', me_cube)

# ---- transforms, parenting, visibility, modifiers, constraints
ob_armature.location = (0.0, 0.0, 0.0)
ob_armature.display_type = 'WIRE'
ob_armature.show_in_front = True
ob_armature.lineart.crease_threshold = 0.0
ob_torus.parent = ob_armature
ob_torus.location = (0.0, 0.0, 0.0)
ob_torus.lineart.crease_threshold = 0.0
_vg = ob_torus.vertex_groups.new(name='Bottom')
for _i, _w in zip([0, 1, 2, 3, 4, 5, 6, 7, 8, 9, 10, 11, 12, 13, 14, 15, 16, 17, 18, 19, 20, 21, 22, 23, 24, 25, 26, 27, 28, 29, 30, 31, 32, 33, 34, 35, 36, 37, 38, 39, 40, 41, 42, 43, 44, 45, 46, 47, 48, 49, 50, 51, 52, 53, 54, 55, 56, 57, 58, 59, 60, 61, 62, 63, 64, 65, 66, 67, 68, 69, 70, 71, 72, 73, 74, 75, 76, 77, 78, 79, 80, 81, 82, 83, 84, 85, 86, 87, 88, 89, 90, 92, 93, 94, 95, 96, 97, 98, 99, 100, 101, 102, 103, 104, 105, 106, 107, 108, 109, 110, 111, 112, 113, 114, 115, 116, 117, 118, 119, 120, 121, 122, 123, 124, 125, 126, 127, 128, 129, 130, 131, 132, 133, 134, 135, 136, 137, 138, 139, 140, 141, 142, 143, 144, 145, 146, 147, 148, 149, 150, 151, 152, 153, 154, 155, 156, 157, 158, 159, 160, 161, 162, 163, 164, 165, 166, 167, 168, 169, 170, 171, 172, 173, 174, 175, 176, 177, 178, 179, 180, 181, 182, 183, 184, 185, 186, 187, 188, 189, 190, 191, 192, 193, 194, 195, 196, 197, 198, 199, 200, 201, 202, 203, 204, 205, 206, 207, 208, 209, 210, 211, 212, 213, 214, 215, 216, 217], [0.4935, 0.4993, 0.519, 0.5351, 0.5147, 0.4935, 0.4993, 0.519, 0.5351, 0.5147, 0.4935, 0.4993, 0.519, 0.5351, 0.5147, 0.4935, 0.4993, 0.519, 0.5351, 0.5147, 0.4935, 0.4993, 0.519, 0.5351, 0.5147, 0.4935, 0.4993, 0.519, 0.5351, 0.5147, 0.4935, 0.4993, 0.519, 0.5351, 0.5147, 0.4935, 0.4993, 0.519, 0.5351, 0.5147, 0.4935, 0.4993, 0.519, 0.5351, 0.5147, 0.4935, 0.4993, 0.519, 0.5351, 0.5147, 0.4935, 0.4993, 0.519, 0.5351, 0.5147, 0.4935, 0.4993, 0.519, 0.5351, 0.5147, 0.4935, 0.4993, 0.519, 0.5351, 0.5147, 0.4935, 0.4993, 0.519, 0.5351, 0.5147, 0.4935, 0.4993, 0.519, 0.5351, 0.5465, 0.5147, 0.4935, 0.4993, 0.519, 0.5351, 0.5147, 0.4935, 0.4993, 0.519, 0.5351, 0.5147, 0.4935, 0.4993, 0.519, 0.5351, 0.5147, 0.5702, 0.5646, 0.5465, 0.5255, 0.5524, 0.5702, 0.5646, 0.5465, 1.0, 0.5255, 0.5524, 0.5702, 0.5646, 0.5465, 0.5255, 0.5524, 0.5702, 0.5646, 0.5465, 0.5255, 0.5524, 0.5702, 0.5646, 0.5465, 0.5255, 0.5524, 0.5702, 0.5646, 0.5465, 0.5255, 0.5524, 0.5702, 0.5646, 0.5465, 0.5255, 0.5524, 0.5702, 0.5646, 0.5465, 0.5255, 0.5524, 0.5702, 0.5646, 0.5465, 0.5255, 0.5524, 0.5702, 0.5646, 0.5465, 0.5255, 0.5524, 0.5702, 0.5646, 0.5465, 0.5255, 0.5524, 0.5702, 0.5646, 0.5465, 0.5255, 0.5524, 0.5702, 0.5646, 0.5465, 0.5255, 0.5524, 0.5702, 0.5646, 0.5465, 0.5255, 0.5524, 0.5702, 0.5646, 0.5255, 0.5524, 0.5702, 0.5646, 0.5465, 0.5255, 0.5524, 0.5702, 0.5646, 0.5465, 0.5255, 0.5524, 0.5702, 0.5646, 0.5465, 0.5255, 0.5524, 0.5112, 0.2681, 0.5112, 0.2681, 0.2681, 0.5112, 0.5112, 0.2681, 0.2681, 0.5112, 0.5112, 0.2681, 0.2681, 0.5112, 0.2681, 0.5112, 0.5112, 0.2681, 0.2681, 0.5112, 0.5112, 0.2681, 0.2681, 0.5112, 0.5112, 0.2681, 0.2681, 0.5112, 0.5112, 0.2681, 0.2681, 0.5112, 0.2681, 0.5112, 0.2681, 0.5112]): _vg.add([_i], _w, 'REPLACE')
_vg = ob_torus.vertex_groups.new(name='Top')
for _i, _w in zip([0, 1, 2, 3, 4, 5, 6, 7, 8, 9, 10, 11, 12, 13, 14, 15, 16, 17, 18, 19, 20, 21, 22, 23, 24, 25, 26, 27, 28, 29, 30, 31, 32, 33, 34, 35, 36, 37, 38, 39, 40, 41, 42, 43, 44, 45, 46, 47, 48, 49, 50, 51, 52, 53, 54, 55, 56, 57, 58, 59, 60, 61, 62, 63, 64, 65, 66, 67, 68, 69, 70, 71, 72, 73, 74, 75, 76, 77, 78, 79, 80, 81, 82, 83, 84, 85, 86, 87, 88, 89, 90, 91, 92, 93, 94, 95, 96, 97, 98, 99, 101, 102, 103, 104, 105, 106, 107, 108, 109, 110, 111, 112, 113, 114, 115, 116, 117, 118, 119, 120, 121, 122, 123, 124, 125, 126, 127, 128, 129, 130, 131, 132, 133, 134, 135, 136, 137, 138, 139, 140, 141, 142, 143, 144, 145, 146, 147, 148, 149, 150, 151, 152, 153, 154, 155, 156, 157, 158, 159, 160, 161, 162, 163, 164, 165, 166, 167, 168, 169, 170, 171, 172, 173, 174, 175, 176, 177, 178, 179, 180, 181, 182, 183, 184, 185, 186, 187, 188, 189, 190, 191, 192, 193, 194, 195, 196, 197, 198, 199, 200, 201, 202, 203, 204, 205, 206, 207, 208, 209, 210, 211, 212, 213, 214, 215, 216, 217], [0.7855, 0.9137, 0.9997, 0.95, 0.6509, 0.7909, 0.9392, 0.9975, 0.95, 0.6576, 0.7956, 0.9453, 0.9998, 0.95, 0.6581, 0.8061, 0.9509, 0.9999, 0.95, 0.6661, 0.8052, 0.9439, 1.0, 0.9499, 0.6714, 0.8047, 0.9573, 1.0, 0.95, 0.6722, 0.8044, 0.967, 1.0, 0.95, 0.6663, 0.8041, 0.9823, 1.0, 0.95, 0.6618, 0.8124, 0.9846, 0.9998, 0.95, 0.6581, 0.798, 0.9216, 0.9979, 0.95, 0.6483, 0.8, 0.9015, 0.9975, 0.95, 0.6711, 0.8, 0.8999, 0.9974, 0.95, 0.6766, 0.801, 0.9082, 0.9964, 0.95, 0.6873, 0.8011, 0.9077, 0.9963, 0.95, 0.6982, 0.8011, 0.9085, 0.9961, 0.95, 0.545, 0.6996, 0.8013, 0.9241, 0.9974, 0.95, 0.6854, 0.7995, 0.9375, 0.9976, 0.949, 0.6676, 0.8005, 0.9396, 0.9986, 0.9451, 0.6643, 0.9, 0.1866, 0.3828, 0.4763, 1.102e-06, 0.001625, 0.1852, 0.3964, 0.5267, 0.0002666, 0.007076, 0.182, 0.3953, 0.5119, 0.0001478, 0.005194, 0.2, 0.4084, 0.5567, 9.959e-05, 0.008244, 0.2039, 0.405, 0.5596, 7.397e-05, 0.008342, 0.1974, 0.3992, 0.5684, 7.207e-05, 0.006522, 0.1976, 0.3957, 0.534, 0.0001327, 0.009523, 0.1997, 0.3837, 0.5173, 0.0001705, 0.01335, 0.2094, 0.3738, 0.5128, 0.0002072, 0.01626, 0.1858, 0.3837, 0.4784, 9.025e-08, 0.0004396, 0.187, 0.4136, 0.5304, 8.649e-05, 0.004404, 0.1845, 0.4135, 0.5433, 7.831e-05, 0.003619, 0.1836, 0.4136, 0.5482, 8.267e-05, 0.003241, 0.1952, 0.4106, 0.5425, 9.518e-05, 0.003917, 0.2196, 0.4095, 6.596e-05, 0.009051, 0.2335, 0.4078, 0.539, 0.0003516, 0.02166, 0.2408, 0.4062, 0.5374, 0.0005358, 0.028, 0.2424, 0.4061, 0.5157, 0.0006546, 0.03004, 0.8997, 0.9, 0.8995, 0.9, 0.9, 0.8993, 0.9, 0.9, 0.9, 0.9, 0.9, 0.9, 0.9, 0.9, 0.9, 0.9, 0.9, 0.9, 0.9, 0.8999, 0.9, 0.9, 0.9, 0.9, 0.8998, 0.9, 0.9, 0.8998, 0.9, 0.9, 0.9, 0.9, 0.9, 0.9, 0.9, 0.8996]): _vg.add([_i], _w, 'REPLACE')
_m = ob_torus.modifiers.new('Armature', 'ARMATURE')
_m.object = ob_armature
ob_cube.parent = ob_armature
ob_cube.location = (0.6254, 0.182, 0.8798)
ob_cube.rotation_euler = (-0.03098, -0.1486, 0.2904)
ob_cube.lineart.crease_threshold = 0.0
_vg = ob_cube.vertex_groups.new(name='Bottom')
_vg = ob_cube.vertex_groups.new(name='Top')
_vg.add([0, 1, 2, 3, 4, 5, 6, 7, 8, 9, 10, 11, 12, 13, 14, 15], 1.0, 'REPLACE')
_m = ob_cube.modifiers.new('Armature', 'ARMATURE')
_m.object = ob_armature

# ---- collection membership
col_collection_1.objects.link(ob_armature)
col_collection_1.objects.link(ob_torus)
col_collection_1.objects.link(ob_cube)

# ---- scene / render settings (as saved in the file)
scene.frame_start = 1; scene.frame_end = 250; scene.frame_set(0)
scene.render.engine = 'BLENDER_EEVEE_NEXT'
scene.render.resolution_percentage = 50
scene.render.dither_intensity = 0.0
scene.cycles.use_denoising = False
scene.cycles.samples = 128
scene.cycles.sampling_pattern = 'TABULATED_SOBOL'
scene.cycles.use_adaptive_sampling = False
scene.cycles.use_light_tree = False
scene.cycles.blur_glossy = 0.0
scene.cycles.sample_clamp_indirect = 0.0
scene.view_settings.view_transform = 'Standard'
bpy.context.view_layer.update()

# ---- added for rendering (the .blend has no active camera and no usable light): camera, sun
cam_auto = bpy.data.cameras.new('AutoCamera')
cam_auto.lens = 50.0
cam_auto.sensor_width = 36.0
cam_auto.clip_end = 1000.0
ob_auto_camera = bpy.data.objects.new('AutoCamera', cam_auto)
scene.collection.objects.link(ob_auto_camera)
ob_auto_camera.location = (3.40279, -4.08335, 3.2733)
ob_auto_camera.rotation_euler = (1.09748, -7.21219e-08, 0.694738)
scene.camera = ob_auto_camera
light_auto_sun = bpy.data.lights.new('AutoSun', 'SUN')
light_auto_sun.energy = 3.0
light_auto_sun.angle = 0.0523599
ob_auto_sun = bpy.data.objects.new('AutoSun', light_auto_sun)
scene.collection.objects.link(ob_auto_sun)
ob_auto_sun.rotation_euler = (0.872665, 0.174533, 0.523599)
bpy.context.view_layer.update()
